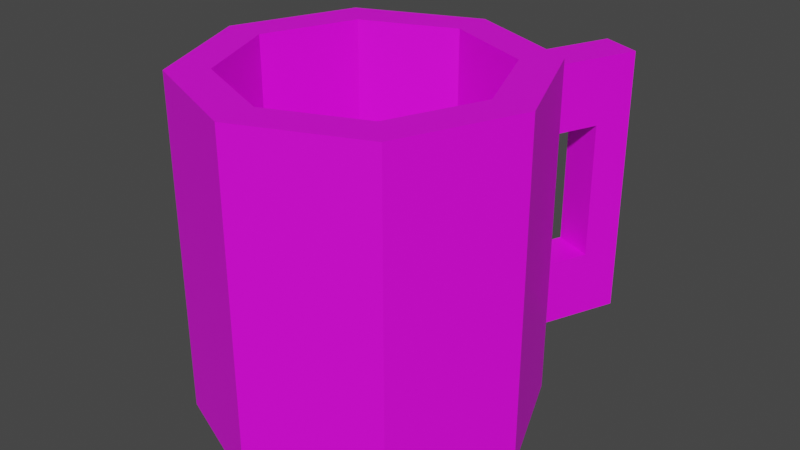 # Source: broken_mug.blend  (saved by Blender 3.3.6; exported with 4.5.12 LTS)
import bpy
from mathutils import Matrix  # noqa: F401  (used for matrix-valued properties, if any)

bpy.ops.wm.read_factory_settings(use_empty=True)
scene = bpy.context.scene
scene.name = 'Scene'

# ---- collections
col_collection = bpy.data.collections.new('Collection'); scene.collection.children.link(col_collection)

# ---- images (referenced by path relative to the original .blend; pixels are not part of the script)
import os
ASSET_DIR = os.environ.get("B2B_ASSET_DIR", "")  # directory of the original .blend (textures are referenced by path, not embedded)
HERE = os.path.dirname(os.path.abspath(__file__))  # packed textures are extracted next to this script under _unpacked/

def load_image(name, relpath, width, height, colorspace="sRGB"):
    """Load a texture the original file referenced (path relative to the .blend, or extracted next to this script)."""
    p = next((c for c in (os.path.join(HERE, relpath), os.path.join(ASSET_DIR, relpath)) if relpath and os.path.exists(c)), "")
    if p:
        img = bpy.data.images.load(p, check_existing=True)
        img.name = name
    else:  # same state as the original file: an image datablock whose file is absent (Cycles renders it pink)
        img = bpy.data.images.new(name, width, height)
        img.source = "FILE"
        img.filepath = "//" + (relpath or name)
    img.colorspace_settings.name = colorspace
    return img
img_mug = load_image('mug', 'mug.png', 1024, 1024, 'sRGB')

# ---- materials (node trees are filled in below, after node groups)
mat_material_001 = bpy.data.materials.new('Material.001')
mat_material_001.use_transparent_shadow = False

# ---- material node trees
mat_material_001.use_nodes = True; mat_material_001.node_tree.nodes.clear()
_N = mat_material_001.node_tree.nodes; _L = mat_material_001.node_tree.links
n0 = _N.new('ShaderNodeBsdfPrincipled'); n0.name = 'Principled BSDF'; n0.location = (10, 300)
n0.distribution = 'GGX'
n0.subsurface_method = 'RANDOM_WALK_SKIN'
n0.inputs[3].default_value = 1.45
n0.inputs[27].default_value = (0.0, 0.0, 0.0, 1.0)
n0.inputs[28].default_value = 1.0
n1 = _N.new('ShaderNodeOutputMaterial'); n1.name = 'Material Output'; n1.location = (300, 300)
n2 = _N.new('ShaderNodeTexImage'); n2.name = 'Image Texture'; n2.location = (-280, 260)
n2.image = img_mug
_L.new(n0.outputs[0], n1.inputs[0])
_L.new(n2.outputs[0], n0.inputs[0])
n1.is_active_output = True

# ---- world
world_world = bpy.data.worlds.new('World'); scene.world = world_world
world_world.use_nodes = True; world_world.node_tree.nodes.clear()
_N = world_world.node_tree.nodes; _L = world_world.node_tree.links
n0 = _N.new('ShaderNodeOutputWorld'); n0.name = 'World Output'; n0.location = (300, 300)
n1 = _N.new('ShaderNodeBackground'); n1.name = 'Background'; n1.location = (10, 300)
n1.inputs[0].default_value = (0.05088, 0.05088, 0.05088, 1.0)
_L.new(n1.outputs[0], n0.inputs[0])
n0.is_active_output = True
world_world.color = (0.05088, 0.05088, 0.05088)
world_world.use_sun_shadow = False
world_world.sun_shadow_jitter_overblur = 0.0

# ---- meshes
me_cylinder = bpy.data.meshes.new('Cylinder')
me_cylinder.from_pydata([(0.01356, 0.2524, -0.2459), (0.01356, 0.1939, 0.2535), (0.1901, 0.1792, -0.2459), (0.1488, 0.1378, 0.2535), (0.2048, 0.002648, 0.2535), (-0.1776, 0.002648, 0.2535), (-0.163, 0.1792, -0.2459), (-0.1216, 0.1378, 0.2535), (0.1901, 0.1792, 0.2535), (0.01356, 0.2524, 0.2535), (0.2633, 0.002648, 0.2535), (-0.2362, 0.002648, 0.2535), (-0.163, 0.1792, 0.2535), (0.1488, 0.1378, -0.1877), (0.01356, 0.1939, -0.1877), (-0.1216, 0.1378, -0.1877), (0.01356, 0.2524, -0.1868), (0.01356, 0.2524, -0.08689), (0.01356, 0.2524, 0.1189), (0.01356, 0.2524, 0.2188), (0.1901, 0.1792, 0.2188), (0.1901, 0.1792, 0.1189), (0.1901, 0.1792, -0.08689), (0.1901, 0.1792, -0.1868), (0.2633, 0.002648, 0.1536), (0.2633, 0.002648, -0.04615), (0.2633, 0.002648, -0.146), (-0.2362, 0.002648, 0.1536), (-0.2362, 0.002648, -0.04615), (-0.2362, 0.002648, -0.146), (-0.163, 0.1792, 0.1536), (-0.163, 0.1792, 0.05374), (-0.163, 0.1792, -0.04615), (-0.163, 0.1792, -0.146), (0.07242, 0.228, -0.2459), (0.1313, 0.2036, -0.2459), (0.1313, 0.2036, 0.2535), (0.07242, 0.228, 0.2535), (0.1037, 0.1565, 0.2535), (0.05862, 0.1752, 0.2535), (0.1037, 0.1565, -0.1877), (0.05862, 0.1752, -0.1877), (0.07242, 0.228, -0.1868), (0.1313, 0.2036, -0.1868), (0.07242, 0.228, -0.08689), (0.1313, 0.2036, -0.08689), (0.07242, 0.228, 0.1189), (0.1313, 0.2036, 0.1189), (0.07242, 0.228, 0.2188), (0.1313, 0.2036, 0.2188), (0.1362, 0.3819, -0.1868), (0.195, 0.3575, -0.1868), (0.1362, 0.3819, -0.0869), (0.195, 0.3575, -0.0869), (0.1362, 0.3819, 0.1189), (0.195, 0.3575, 0.1189), (0.1362, 0.3819, 0.2188), (0.195, 0.3575, 0.2188), (0.1733, 0.305, 0.1189), (0.1733, 0.305, 0.2188), (0.1144, 0.3294, 0.2188), (0.1144, 0.3294, 0.1189), (0.1733, 0.305, -0.08691), (0.1144, 0.3294, -0.08691), (-0.2362, 0.002648, -0.166), (0.2633, 0.002648, -0.166), (-0.2058, 0.07603, -0.2459), (-0.2362, 0.002648, 0.08748), (-0.2362, 0.002648, -0.02048), (0.2048, 0.002648, 0.08748), (0.2048, 0.002648, -0.02048), (0.2048, 0.002648, -0.166), (-0.1694, 0.02261, -0.1877), (0.2633, 0.002648, 0.08748), (0.1965, 0.02261, -0.1877), (0.2633, 0.002648, -0.02048), (0.2329, 0.07603, -0.2459), (-0.1776, 0.002648, 0.08748), (-0.1776, 0.002648, -0.02048), (-0.1776, 0.002648, -0.166), (-0.1501, 0.06923, 0.04611), (0.1754, -0.06833, 0.1316), (0.1759, -0.067, -0.09012), (0.2357, 0.06923, 0.04611), (0.1772, 0.06923, 0.04611), (0.2339, -0.06833, 0.1316), (0.2344, -0.067, -0.09012), (-0.2086, 0.06923, 0.04611), (-0.2068, -0.06833, 0.1316), (-0.2073, -0.067, -0.09012), (-0.1482, -0.06833, 0.1316), (-0.1488, -0.067, -0.09012)], [], [(7, 5, 77, 80, 78, 79, 72, 15), (0, 34, 35, 2, 76, 66, 6), (3, 4, 10, 8), (5, 7, 12, 11), (7, 1, 9, 12), (13, 40, 41, 14, 15, 72, 74), (1, 7, 15, 14), (4, 3, 13, 74, 71, 70, 84, 69), (27, 11, 12, 30, 31, 32, 33, 6, 66, 64, 29, 28, 68, 87, 67), (60, 56, 54, 61, 46, 48), (38, 3, 8, 36, 37, 9, 1, 39), (47, 21, 22, 45, 44, 17, 18, 46), (24, 10, 85, 73), (43, 45, 22, 23), (47, 49, 20, 21), (18, 19, 48, 46), (59, 57, 56, 60, 48, 49), (36, 8, 20, 49, 48, 19, 9, 37), (16, 17, 44, 42), (45, 43, 51, 53), (30, 12, 9, 19, 18, 17, 16, 0, 6, 33, 32, 31), (58, 55, 57, 59, 49, 47), (39, 1, 14, 41, 40, 13, 3, 38), (43, 23, 2, 35, 34, 0, 16, 42), (54, 56, 57, 55), (50, 52, 53, 51), (54, 55, 53, 52), (44, 45, 53, 52), (42, 44, 52, 50), (43, 42, 50, 51), (47, 46, 61, 58), (20, 8, 10, 24, 73, 83, 75, 25, 26, 65, 76, 2, 23, 22, 21), (61, 54, 52, 63), (55, 58, 62, 53), (58, 61, 63, 62), (71, 82, 70), (69, 81, 4), (75, 86, 65, 26, 25), (64, 89, 68, 28, 29), (67, 88, 11, 27), (90, 77, 5), (78, 91, 79)])
_uv = me_cylinder.uv_layers.new(name='UVMap')
_uv.uv.foreach_set('vector', [0.8195, 0.9521, 0.7267, 0.9521, 0.7267, 0.8469, 0.7724, 0.8206, 0.7267, 0.7784, 0.7267, 0.6862, 0.7404, 0.6724, 0.8195, 0.6724, 0.01519, 0.4479, 0.04375, 0.4194, 0.07232, 0.3908, 0.1009, 0.3622, 0.1717, 0.3622, 0.06527, 0.6192, 0.01519, 0.5691, 0.438, 0.6205, 0.5308, 0.6205, 0.545, 0.6548, 0.4238, 0.6548, 0.438, 0.3965, 0.3724, 0.4621, 0.3381, 0.4479, 0.4238, 0.3622, 0.3724, 0.4621, 0.3724, 0.5549, 0.3381, 0.5691, 0.3381, 0.4479, 0.01519, 0.8436, 0.01519, 0.8126, 0.01519, 0.7817, 0.01519, 0.7508, 0.0808, 0.6852, 0.1599, 0.6852, 0.07112, 0.8995, 0.8851, 0.9521, 0.8195, 0.9521, 0.8195, 0.6724, 0.8851, 0.6724, 0.8195, 0.642, 0.7267, 0.642, 0.7267, 0.3622, 0.8058, 0.3622, 0.8195, 0.376, 0.8195, 0.4683, 0.7738, 0.5105, 0.8195, 0.5367, 0.1009, 0.2685, 0.1009, 0.3318, 0.01519, 0.3318, 0.01519, 0.2685, 0.01519, 0.2052, 0.01519, 0.1419, 0.01519, 0.07852, 0.01519, 0.01519, 0.06527, 0.01519, 0.1009, 0.06587, 0.1009, 0.07852, 0.1009, 0.1419, 0.1009, 0.1581, 0.06857, 0.2003, 0.1009, 0.2266, 0.86, 0.03722, 0.8855, 0.03722, 0.8855, 0.1006, 0.86, 0.1006, 0.8108, 0.1006, 0.8108, 0.03722, 0.4161, 0.5986, 0.438, 0.6205, 0.4238, 0.6548, 0.3952, 0.6262, 0.3667, 0.5977, 0.3381, 0.5691, 0.3724, 0.5549, 0.3943, 0.5768, 0.8394, 0.1006, 0.8679, 0.1006, 0.8679, 0.231, 0.8394, 0.231, 0.8108, 0.231, 0.7822, 0.231, 0.7822, 0.1006, 0.8108, 0.1006, 0.545, 0.2685, 0.545, 0.3318, 0.4963, 0.2545, 0.545, 0.2266, 0.8394, 0.2943, 0.8394, 0.231, 0.8679, 0.231, 0.8679, 0.2943, 0.8394, 0.1006, 0.8394, 0.03722, 0.8679, 0.03722, 0.8679, 0.1006, 0.7822, 0.1006, 0.7822, 0.03722, 0.8108, 0.03722, 0.8108, 0.1006, 0.9848, 0.08478, 0.9848, 0.1208, 0.9444, 0.1208, 0.9444, 0.08478, 0.9444, 0.01519, 0.9848, 0.01519, 0.8394, 0.01519, 0.8679, 0.01519, 0.8679, 0.03722, 0.8394, 0.03722, 0.8108, 0.03722, 0.7822, 0.03722, 0.7822, 0.01519, 0.8108, 0.01519, 0.7822, 0.2943, 0.7822, 0.231, 0.8108, 0.231, 0.8108, 0.2943, 0.9154, 0.5231, 0.9788, 0.5231, 0.9788, 0.6287, 0.9155, 0.6287, 0.6611, 0.07852, 0.6611, 0.01519, 0.7822, 0.01519, 0.7822, 0.03722, 0.7822, 0.1006, 0.7822, 0.231, 0.7822, 0.2943, 0.7822, 0.3318, 0.6611, 0.3318, 0.6611, 0.2685, 0.6611, 0.2052, 0.6611, 0.1419, 0.5279, 0.8156, 0.564, 0.8156, 0.564, 0.879, 0.5279, 0.879, 0.4584, 0.879, 0.4584, 0.8156, 0.6829, 0.642, 0.6611, 0.642, 0.6611, 0.3622, 0.6829, 0.3622, 0.7048, 0.3622, 0.7267, 0.3622, 0.7267, 0.642, 0.7048, 0.642, 0.8394, 0.2943, 0.8679, 0.2943, 0.8679, 0.3318, 0.8394, 0.3318, 0.8108, 0.3318, 0.7822, 0.3318, 0.7822, 0.2943, 0.8108, 0.2943, 0.8855, 0.1006, 0.8855, 0.03722, 0.914, 0.03722, 0.914, 0.1006, 0.8855, 0.2943, 0.8855, 0.231, 0.914, 0.231, 0.914, 0.2943, 0.8855, 0.1006, 0.914, 0.1006, 0.914, 0.231, 0.8855, 0.231, 0.9444, 0.1512, 0.9848, 0.1512, 0.9848, 0.2568, 0.9444, 0.2568, 0.9788, 0.7337, 0.9154, 0.7337, 0.9155, 0.6591, 0.9788, 0.6591, 0.9558, 0.8697, 0.9154, 0.8697, 0.9154, 0.7641, 0.9558, 0.7641, 0.9558, 0.9697, 0.9154, 0.9697, 0.9154, 0.9001, 0.9558, 0.9001, 0.6307, 0.3098, 0.6307, 0.3318, 0.545, 0.3318, 0.545, 0.2685, 0.545, 0.2266, 0.5773, 0.2003, 0.545, 0.1581, 0.545, 0.1419, 0.545, 0.07852, 0.545, 0.06587, 0.5806, 0.01519, 0.6307, 0.01519, 0.6307, 0.05269, 0.6307, 0.116, 0.6307, 0.2465, 0.9409, 0.4927, 0.9154, 0.4927, 0.9154, 0.3622, 0.9409, 0.3622, 0.564, 0.8156, 0.5279, 0.8156, 0.5279, 0.6852, 0.564, 0.6852, 0.9695, 0.4927, 0.9409, 0.4927, 0.9409, 0.3622, 0.9695, 0.3622, 0.8195, 0.376, 0.8532, 0.4241, 0.8195, 0.4683, 0.8195, 0.5367, 0.8539, 0.5647, 0.8195, 0.642, 0.545, 0.1581, 0.4972, 0.114, 0.545, 0.06587, 0.545, 0.07852, 0.545, 0.1419, 0.1009, 0.06587, 0.1487, 0.114, 0.1009, 0.1581, 0.1009, 0.1419, 0.1009, 0.07852, 0.1009, 0.2266, 0.1496, 0.2545, 0.1009, 0.3318, 0.1009, 0.2685, 0.6922, 0.8748, 0.7267, 0.8469, 0.7267, 0.9521, 0.7267, 0.7784, 0.6929, 0.7343, 0.7267, 0.6862])
me_cylinder.materials.append(mat_material_001)
me_cylinder.update()
me_cylinder_001 = bpy.data.meshes.new('Cylinder.001')
me_cylinder_001.from_pydata([(0.2633, 0.002648, -0.2459), (0.2048, 0.002648, 0.2535), (0.1901, -0.1739, -0.2459), (0.1488, -0.1326, 0.2535), (0.01356, -0.2471, -0.2459), (0.01356, -0.1886, 0.2535), (-0.163, -0.1739, -0.2459), (-0.1216, -0.1326, 0.2535), (-0.2362, 0.002648, -0.2459), (-0.1776, 0.002648, 0.2535), (0.2633, 0.002648, 0.2535), (0.1901, -0.1739, 0.2535), (0.01356, -0.2471, 0.2535), (-0.163, -0.1739, 0.2535), (-0.2362, 0.002648, 0.2535), (0.2048, 0.002648, -0.1877), (0.1488, -0.1326, -0.1877), (0.01356, -0.1886, -0.1877), (-0.1216, -0.1326, -0.1877), (-0.1776, 0.002648, -0.1877), (0.2633, 0.002648, 0.05374), (0.1901, -0.1739, 0.1536), (0.1901, -0.1739, 0.05374), (0.1901, -0.1739, -0.04615), (0.1901, -0.1739, -0.146), (0.01356, -0.2471, 0.1536), (0.01356, -0.2471, 0.05374), (0.01356, -0.2471, -0.04615), (0.01356, -0.2471, -0.146), (-0.163, -0.1739, 0.1536), (-0.163, -0.1739, 0.05374), (-0.163, -0.1739, -0.04615), (-0.163, -0.1739, -0.146), (-0.2362, 0.002648, 0.05374), (-0.2362, 0.002648, -0.166), (0.2633, 0.002648, -0.166), (-0.2058, 0.07603, -0.2459), (-0.2362, 0.002648, 0.08748), (-0.2362, 0.002648, -0.02048), (0.2048, 0.002648, 0.08748), (0.2048, 0.002648, -0.02048), (0.2048, 0.002648, -0.166), (-0.1694, 0.02261, -0.1877), (0.2633, 0.002648, 0.08748), (0.1965, 0.02261, -0.1877), (0.2633, 0.002648, -0.02048), (0.2329, 0.07603, -0.2459), (-0.1776, 0.002648, 0.08748), (-0.1776, 0.002648, -0.02048), (-0.1776, 0.002648, -0.166), (-0.1501, 0.06923, 0.04611), (0.1754, -0.06833, 0.1316), (0.1759, -0.067, -0.09012), (0.2357, 0.06923, 0.04611), (0.1772, 0.06923, 0.04611), (0.2339, -0.06833, 0.1316), (0.2344, -0.067, -0.09012), (-0.2086, 0.06923, 0.04611), (-0.2068, -0.06833, 0.1316), (-0.2073, -0.067, -0.09012), (-0.1482, -0.06833, 0.1316), (-0.1488, -0.067, -0.09012)], [], [(1, 3, 11, 10), (3, 5, 12, 11), (5, 7, 13, 12), (7, 9, 14, 13), (7, 5, 17, 18), (3, 1, 51, 39, 40, 52, 41, 15, 16), (9, 7, 18, 19, 49, 61, 48, 47, 60), (5, 3, 16, 17), (25, 12, 13, 29, 30, 31, 32, 6, 4, 28, 27, 26), (21, 11, 12, 25, 26, 27, 28, 4, 2, 24, 23, 22), (29, 13, 14, 58, 37, 33, 38, 59, 34, 8, 6, 32, 31, 30), (42, 49, 19), (48, 50, 47), (36, 46, 0, 2, 4, 6, 8), (46, 35, 0), (45, 53, 43, 20), (39, 54, 40), (41, 44, 15), (43, 55, 10, 11, 21, 22, 23, 24, 2, 0, 35, 56, 45, 20), (44, 42, 19, 18, 17, 16, 15), (37, 57, 38, 33), (34, 36, 8)])
_uv = me_cylinder_001.uv_layers.new(name='UVMap')
_uv.uv.foreach_set('vector', [0.5308, 0.6205, 0.5964, 0.5549, 0.6307, 0.5691, 0.545, 0.6548, 0.5964, 0.5549, 0.5964, 0.4621, 0.6307, 0.4479, 0.6307, 0.5691, 0.5964, 0.4621, 0.5308, 0.3965, 0.545, 0.3622, 0.6307, 0.4479, 0.5308, 0.3965, 0.438, 0.3965, 0.4238, 0.3622, 0.545, 0.3622, 0.428, 0.9649, 0.3624, 0.9649, 0.3624, 0.6852, 0.428, 0.6852, 0.8851, 0.642, 0.8195, 0.642, 0.8539, 0.5647, 0.8195, 0.5367, 0.8195, 0.4683, 0.8532, 0.4241, 0.8195, 0.376, 0.8195, 0.3622, 0.8851, 0.3622, 0.7267, 0.9521, 0.6611, 0.9521, 0.6611, 0.6724, 0.7267, 0.6724, 0.7267, 0.6862, 0.6929, 0.7343, 0.7267, 0.7784, 0.7267, 0.8469, 0.6922, 0.8748, 0.3624, 0.9649, 0.2696, 0.9649, 0.2696, 0.6852, 0.3624, 0.6852, 0.3077, 0.2685, 0.3077, 0.3318, 0.2221, 0.3318, 0.2221, 0.2685, 0.2221, 0.2052, 0.2221, 0.1419, 0.2221, 0.07852, 0.2221, 0.01519, 0.3077, 0.01519, 0.3077, 0.07852, 0.3077, 0.1419, 0.3077, 0.2052, 0.4238, 0.2685, 0.4238, 0.3318, 0.3381, 0.3318, 0.3381, 0.2685, 0.3381, 0.2052, 0.3381, 0.1419, 0.3381, 0.07852, 0.3381, 0.01519, 0.4238, 0.01519, 0.4238, 0.07852, 0.4238, 0.1419, 0.4238, 0.2052, 0.2221, 0.2685, 0.2221, 0.3318, 0.1009, 0.3318, 0.1496, 0.2545, 0.1009, 0.2266, 0.1009, 0.2052, 0.1009, 0.1581, 0.1487, 0.114, 0.1009, 0.06587, 0.1009, 0.01519, 0.2221, 0.01519, 0.2221, 0.07852, 0.2221, 0.1419, 0.2221, 0.2052, 0.7404, 0.6724, 0.7267, 0.6862, 0.7267, 0.6724, 0.7267, 0.7784, 0.7724, 0.8206, 0.7267, 0.8469, 0.06527, 0.6192, 0.1717, 0.3622, 0.2221, 0.3622, 0.3077, 0.4479, 0.3077, 0.5691, 0.2221, 0.6548, 0.1009, 0.6548, 0.5806, 0.01519, 0.545, 0.06587, 0.545, 0.01519, 0.545, 0.1581, 0.5773, 0.2003, 0.545, 0.2266, 0.545, 0.2052, 0.8195, 0.5367, 0.7738, 0.5105, 0.8195, 0.4683, 0.8195, 0.376, 0.8058, 0.3622, 0.8195, 0.3622, 0.545, 0.2266, 0.4963, 0.2545, 0.545, 0.3318, 0.4238, 0.3318, 0.4238, 0.2685, 0.4238, 0.2052, 0.4238, 0.1419, 0.4238, 0.07852, 0.4238, 0.01519, 0.545, 0.01519, 0.545, 0.06587, 0.4972, 0.114, 0.545, 0.1581, 0.545, 0.2052, 0.07112, 0.8995, 0.1599, 0.6852, 0.1736, 0.6852, 0.2392, 0.7508, 0.2392, 0.8436, 0.1736, 0.9092, 0.0808, 0.9092, 0.1009, 0.2266, 0.06857, 0.2003, 0.1009, 0.1581, 0.1009, 0.2052, 0.1009, 0.06587, 0.06527, 0.01519, 0.1009, 0.01519])
me_cylinder_001.materials.append(mat_material_001)
me_cylinder_001.update()

# ---- objects
ob_mug_mug = bpy.data.objects.new('Mug.mug', me_cylinder)
ob_mug_mug_001 = bpy.data.objects.new('Mug.mug.001', me_cylinder_001)

# ---- transforms, parenting, visibility, modifiers, constraints
ob_mug_mug.location = (0.0, 0.0, 0.3072)
ob_mug_mug_001.location = (0.0, 0.0, 0.3072)

# ---- collection membership
col_collection.objects.link(ob_mug_mug)
col_collection.objects.link(ob_mug_mug_001)

# ---- scene / render settings (as saved in the file)
scene.frame_start = 1; scene.frame_end = 250; scene.frame_set(1)
scene.render.engine = 'BLENDER_EEVEE_NEXT'
scene.cycles.sampling_pattern = 'TABULATED_SOBOL'
scene.cycles.use_light_tree = False
scene.view_settings.view_transform = 'Filmic'
bpy.context.view_layer.update()

# ---- added for rendering (the .blend has no active camera and no usable light): camera, sun
cam_auto = bpy.data.cameras.new('AutoCamera')
cam_auto.lens = 50.0
cam_auto.sensor_width = 36.0
cam_auto.clip_end = 1000.0
ob_auto_camera = bpy.data.objects.new('AutoCamera', cam_auto)
scene.collection.objects.link(ob_auto_camera)
ob_auto_camera.location = (0.888567, -0.982617, 1.01103)
ob_auto_camera.rotation_euler = (1.09748, -7.21219e-08, 0.694738)
scene.camera = ob_auto_camera
light_auto_sun = bpy.data.lights.new('AutoSun', 'SUN')
light_auto_sun.energy = 3.0
light_auto_sun.angle = 0.0523599
ob_auto_sun = bpy.data.objects.new('AutoSun', light_auto_sun)
scene.collection.objects.link(ob_auto_sun)
ob_auto_sun.rotation_euler = (0.872665, 0.174533, 0.523599)
bpy.context.view_layer.update()
